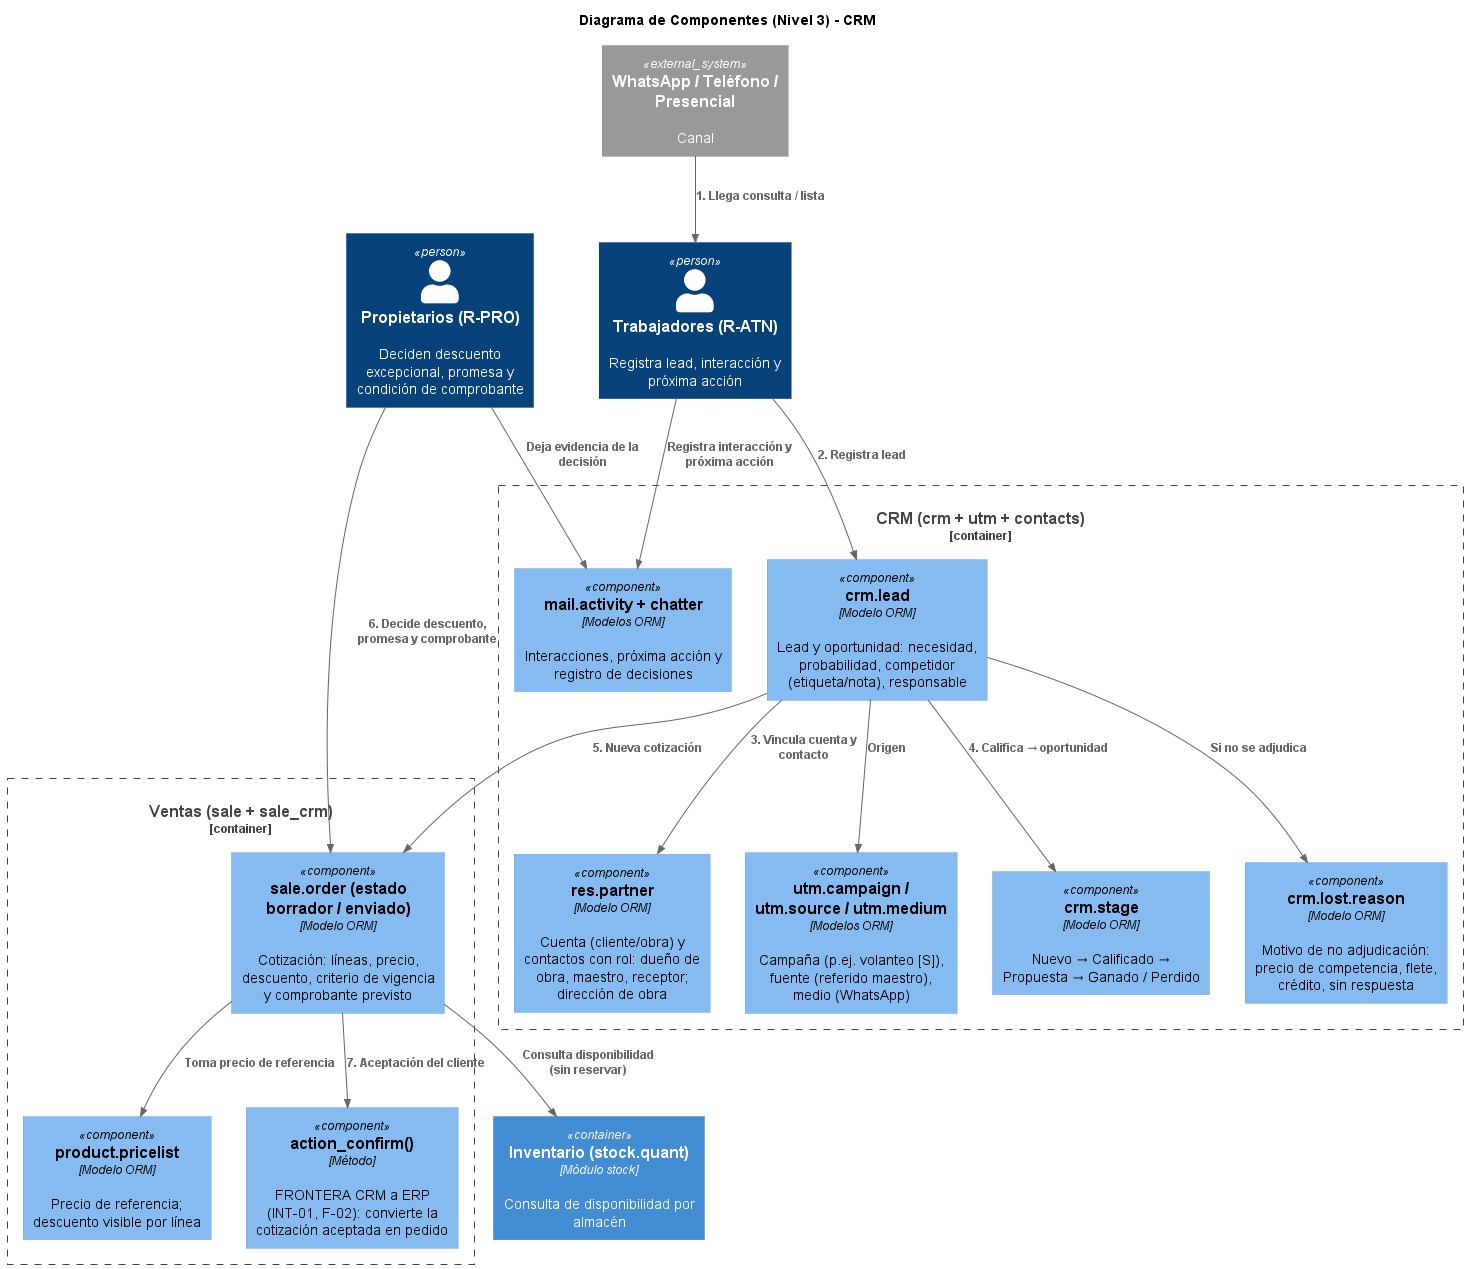

The diagram above was rendered by PlantUML. Its source (embedded in the PNG):
@startuml
!include https://raw.githubusercontent.com/plantuml-stdlib/C4-PlantUML/master/C4_Component.puml
LAYOUT_TOP_DOWN()
title Diagrama de Componentes (Nivel 3) - CRM

Person(prop, "Propietarios (R-PRO)", "Deciden descuento excepcional, promesa y condición de comprobante")
Person(trab, "Trabajadores (R-ATN)", "Registra lead, interacción y próxima acción")
System_Ext(whatsapp, "WhatsApp / Teléfono / Presencial", "Canal")

Container_Boundary(crm_app, "CRM (crm + utm + contacts)") {
    Component(partner, "res.partner", "Modelo ORM", "Cuenta (cliente/obra) y contactos con rol: dueño de obra, maestro, receptor; dirección de obra")
    Component(utm, "utm.campaign / utm.source / utm.medium", "Modelos ORM", "Campaña (p.ej. volanteo [S]), fuente (referido maestro), medio (WhatsApp)")
    Component(lead, "crm.lead", "Modelo ORM", "Lead y oportunidad: necesidad, probabilidad, competidor (etiqueta/nota), responsable")
    Component(stage, "crm.stage", "Modelo ORM", "Nuevo → Calificado → Propuesta → Ganado / Perdido")
    Component(activity, "mail.activity + chatter", "Modelos ORM", "Interacciones, próxima acción y registro de decisiones")
    Component(lost, "crm.lost.reason", "Modelo ORM", "Motivo de no adjudicación: precio de competencia, flete, crédito, sin respuesta")
}

Container_Boundary(sale_app, "Ventas (sale + sale_crm)") {
    Component(quote, "sale.order (estado borrador / enviado)", "Modelo ORM", "Cotización: líneas, precio, descuento, criterio de vigencia y comprobante previsto")
    Component(pricelist, "product.pricelist", "Modelo ORM", "Precio de referencia; descuento visible por línea")
    Component(confirm, "action_confirm()", "Método", "FRONTERA CRM a ERP (INT-01, F-02): convierte la cotización aceptada en pedido")
}
Container(stock, "Inventario (stock.quant)", "Módulo stock", "Consulta de disponibilidad por almacén")

Rel(whatsapp, trab, "1. Llega consulta / lista")
Rel(trab, lead, "2. Registra lead")
Rel(lead, utm, "Origen")
Rel(lead, partner, "3. Vincula cuenta y contacto")
Rel(lead, stage, "4. Califica → oportunidad")
Rel(trab, activity, "Registra interacción y próxima acción")
Rel(lead, quote, "5. Nueva cotización")
Rel(quote, pricelist, "Toma precio de referencia")
Rel(quote, stock, "Consulta disponibilidad (sin reservar)")
Rel(prop, quote, "6. Decide descuento, promesa y comprobante")
Rel(prop, activity, "Deja evidencia de la decisión")
Rel(quote, confirm, "7. Aceptación del cliente")
Rel(lead, lost, "Si no se adjudica")
@enduml